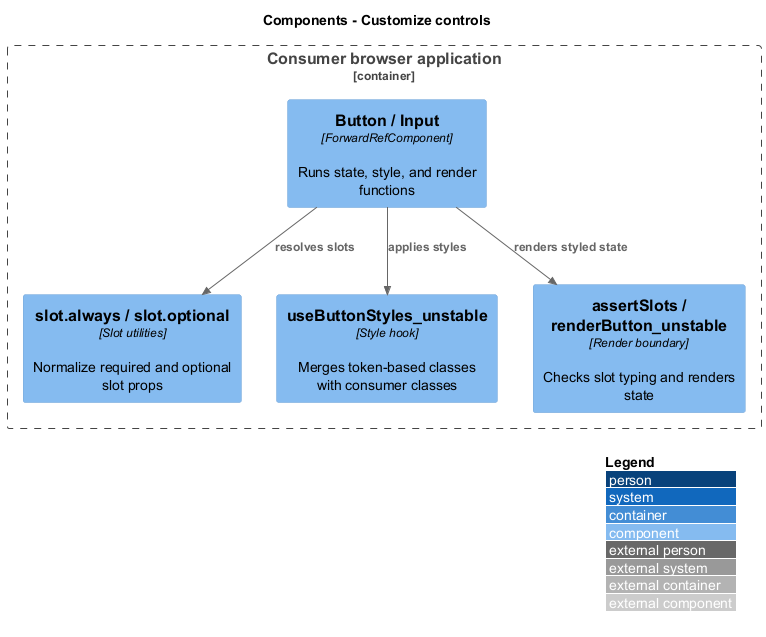

The diagram above was rendered by PlantUML. Its source (embedded in the PNG):
@startuml
!include <C4/C4_Component>
LAYOUT_WITH_LEGEND()
LAYOUT_TOP_DOWN()
title Components - Customize controls
Container_Boundary(feature_scope, "Consumer browser application") {
Component(entry, "Button / Input", "ForwardRefComponent", "Runs state, style, and render functions")
Component(slots, "slot.always / slot.optional", "Slot utilities", "Normalize required and optional slot props")
Component(styles, "useButtonStyles_unstable", "Style hook", "Merges token-based classes with consumer classes")
Component(render, "assertSlots / renderButton_unstable", "Render boundary", "Checks slot typing and renders state")
}
Rel(entry, slots, "resolves slots")
Rel(entry, styles, "applies styles")
Rel(entry, render, "renders styled state")
@enduml